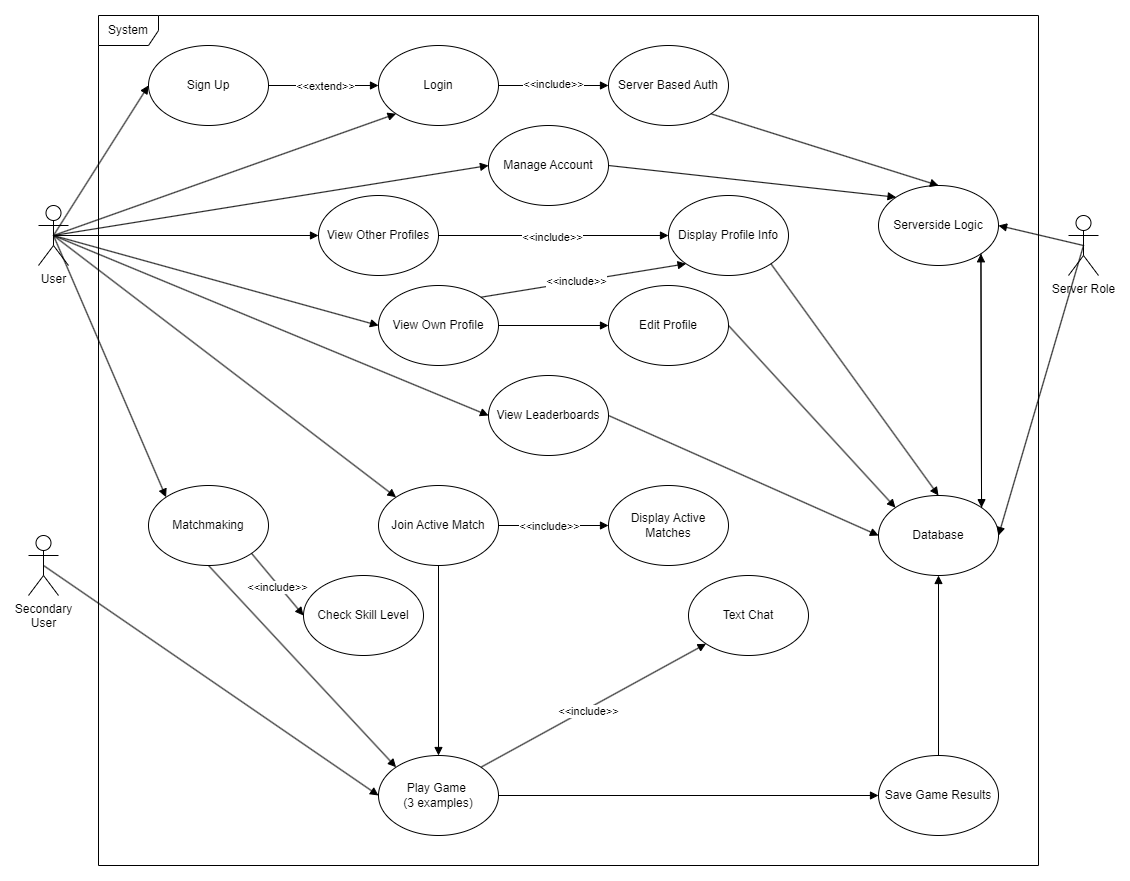

The diagram above was exported from draw.io. Its source (the exported page's mxGraphModel, read from the mxfile embedded in the PNG):
<mxGraphModel dx="1235" dy="1944" grid="1" gridSize="10" guides="1" tooltips="1" connect="1" arrows="1" fold="1" page="1" pageScale="1" pageWidth="850" pageHeight="1100" math="0" shadow="0">
  <root>
    <mxCell id="0" />
    <mxCell id="1" parent="0" />
    <mxCell id="B0J2FGI2I2mcdZXNWi6E-1" value="User" style="shape=umlActor;verticalLabelPosition=bottom;verticalAlign=top;html=1;outlineConnect=0;" parent="1" vertex="1">
      <mxGeometry x="100" y="140" width="30" height="60" as="geometry" />
    </mxCell>
    <mxCell id="B0J2FGI2I2mcdZXNWi6E-2" value="System" style="shape=umlFrame;whiteSpace=wrap;html=1;pointerEvents=0;" parent="1" vertex="1">
      <mxGeometry x="160" y="-50" width="940" height="850" as="geometry" />
    </mxCell>
    <mxCell id="B0J2FGI2I2mcdZXNWi6E-3" value="Login" style="ellipse;whiteSpace=wrap;html=1;" parent="1" vertex="1">
      <mxGeometry x="440" y="-20" width="120" height="80" as="geometry" />
    </mxCell>
    <mxCell id="B0J2FGI2I2mcdZXNWi6E-5" value="View Leaderboards" style="ellipse;whiteSpace=wrap;html=1;" parent="1" vertex="1">
      <mxGeometry x="550" y="310" width="120" height="80" as="geometry" />
    </mxCell>
    <mxCell id="B0J2FGI2I2mcdZXNWi6E-6" value="Sign Up" style="ellipse;whiteSpace=wrap;html=1;" parent="1" vertex="1">
      <mxGeometry x="210" y="-20" width="120" height="80" as="geometry" />
    </mxCell>
    <mxCell id="B0J2FGI2I2mcdZXNWi6E-7" value="Server Based Auth" style="ellipse;whiteSpace=wrap;html=1;" parent="1" vertex="1">
      <mxGeometry x="670" y="-20" width="120" height="80" as="geometry" />
    </mxCell>
    <mxCell id="B0J2FGI2I2mcdZXNWi6E-10" value="Manage Account" style="ellipse;whiteSpace=wrap;html=1;" parent="1" vertex="1">
      <mxGeometry x="550" y="60" width="120" height="80" as="geometry" />
    </mxCell>
    <mxCell id="B0J2FGI2I2mcdZXNWi6E-11" value="View Own Profile" style="ellipse;whiteSpace=wrap;html=1;" parent="1" vertex="1">
      <mxGeometry x="440" y="220" width="120" height="80" as="geometry" />
    </mxCell>
    <mxCell id="B0J2FGI2I2mcdZXNWi6E-13" value="View Other Profiles" style="ellipse;whiteSpace=wrap;html=1;" parent="1" vertex="1">
      <mxGeometry x="380" y="130" width="120" height="80" as="geometry" />
    </mxCell>
    <mxCell id="B0J2FGI2I2mcdZXNWi6E-15" value="" style="html=1;verticalAlign=bottom;endArrow=block;curved=0;rounded=0;entryX=0;entryY=1;entryDx=0;entryDy=0;exitX=0.5;exitY=0.5;exitDx=0;exitDy=0;exitPerimeter=0;" parent="1" source="B0J2FGI2I2mcdZXNWi6E-1" target="B0J2FGI2I2mcdZXNWi6E-3" edge="1">
      <mxGeometry width="80" relative="1" as="geometry">
        <mxPoint x="140" y="180" as="sourcePoint" />
        <mxPoint x="80" y="290" as="targetPoint" />
      </mxGeometry>
    </mxCell>
    <mxCell id="B0J2FGI2I2mcdZXNWi6E-16" value="" style="html=1;verticalAlign=bottom;endArrow=block;curved=0;rounded=0;entryX=0;entryY=0.5;entryDx=0;entryDy=0;exitX=1;exitY=0.5;exitDx=0;exitDy=0;" parent="1" source="B0J2FGI2I2mcdZXNWi6E-3" target="B0J2FGI2I2mcdZXNWi6E-7" edge="1">
      <mxGeometry width="80" relative="1" as="geometry">
        <mxPoint x="125" y="180" as="sourcePoint" />
        <mxPoint x="310" y="205" as="targetPoint" />
      </mxGeometry>
    </mxCell>
    <mxCell id="B0J2FGI2I2mcdZXNWi6E-17" value="&amp;lt;&amp;lt;include&amp;gt;&amp;gt;" style="edgeLabel;html=1;align=center;verticalAlign=middle;resizable=0;points=[];" parent="B0J2FGI2I2mcdZXNWi6E-16" vertex="1" connectable="0">
      <mxGeometry x="-0.0234" y="2" relative="1" as="geometry">
        <mxPoint as="offset" />
      </mxGeometry>
    </mxCell>
    <mxCell id="B0J2FGI2I2mcdZXNWi6E-18" value="" style="html=1;verticalAlign=bottom;endArrow=block;curved=0;rounded=0;entryX=0;entryY=0.5;entryDx=0;entryDy=0;exitX=1;exitY=0.5;exitDx=0;exitDy=0;" parent="1" source="B0J2FGI2I2mcdZXNWi6E-11" target="B0J2FGI2I2mcdZXNWi6E-4" edge="1">
      <mxGeometry width="80" relative="1" as="geometry">
        <mxPoint x="135" y="190" as="sourcePoint" />
        <mxPoint x="320" y="215" as="targetPoint" />
      </mxGeometry>
    </mxCell>
    <mxCell id="B0J2FGI2I2mcdZXNWi6E-19" value="" style="html=1;verticalAlign=bottom;endArrow=block;curved=0;rounded=0;entryX=0;entryY=0.5;entryDx=0;entryDy=0;exitX=0.5;exitY=0.5;exitDx=0;exitDy=0;exitPerimeter=0;" parent="1" source="B0J2FGI2I2mcdZXNWi6E-1" target="B0J2FGI2I2mcdZXNWi6E-10" edge="1">
      <mxGeometry width="80" relative="1" as="geometry">
        <mxPoint x="145" y="200" as="sourcePoint" />
        <mxPoint x="330" y="225" as="targetPoint" />
      </mxGeometry>
    </mxCell>
    <mxCell id="B0J2FGI2I2mcdZXNWi6E-20" value="" style="html=1;verticalAlign=bottom;endArrow=block;curved=0;rounded=0;entryX=0;entryY=0.5;entryDx=0;entryDy=0;exitX=0.5;exitY=0.5;exitDx=0;exitDy=0;exitPerimeter=0;" parent="1" source="B0J2FGI2I2mcdZXNWi6E-1" target="B0J2FGI2I2mcdZXNWi6E-11" edge="1">
      <mxGeometry width="80" relative="1" as="geometry">
        <mxPoint x="155" y="210" as="sourcePoint" />
        <mxPoint x="340" y="235" as="targetPoint" />
      </mxGeometry>
    </mxCell>
    <mxCell id="B0J2FGI2I2mcdZXNWi6E-21" value="" style="html=1;verticalAlign=bottom;endArrow=block;curved=0;rounded=0;entryX=0;entryY=0.5;entryDx=0;entryDy=0;exitX=0.5;exitY=0.5;exitDx=0;exitDy=0;exitPerimeter=0;" parent="1" source="B0J2FGI2I2mcdZXNWi6E-1" target="B0J2FGI2I2mcdZXNWi6E-13" edge="1">
      <mxGeometry width="80" relative="1" as="geometry">
        <mxPoint x="165" y="220" as="sourcePoint" />
        <mxPoint x="350" y="245" as="targetPoint" />
      </mxGeometry>
    </mxCell>
    <mxCell id="aTzhnAt2Vfq8KQKTPRpv-1" value="Display Profile Info" style="ellipse;whiteSpace=wrap;html=1;" parent="1" vertex="1">
      <mxGeometry x="730" y="130" width="120" height="80" as="geometry" />
    </mxCell>
    <mxCell id="aTzhnAt2Vfq8KQKTPRpv-2" value="" style="html=1;verticalAlign=bottom;endArrow=block;curved=0;rounded=0;entryX=0;entryY=1;entryDx=0;entryDy=0;exitX=1;exitY=0;exitDx=0;exitDy=0;" parent="1" source="B0J2FGI2I2mcdZXNWi6E-11" target="aTzhnAt2Vfq8KQKTPRpv-1" edge="1">
      <mxGeometry width="80" relative="1" as="geometry">
        <mxPoint x="175" y="230" as="sourcePoint" />
        <mxPoint x="360" y="255" as="targetPoint" />
      </mxGeometry>
    </mxCell>
    <mxCell id="aTzhnAt2Vfq8KQKTPRpv-5" value="&amp;lt;&amp;lt;include&amp;gt;&amp;gt;" style="edgeLabel;html=1;align=center;verticalAlign=middle;resizable=0;points=[];" parent="aTzhnAt2Vfq8KQKTPRpv-2" vertex="1" connectable="0">
      <mxGeometry x="-0.0706" y="1" relative="1" as="geometry">
        <mxPoint as="offset" />
      </mxGeometry>
    </mxCell>
    <mxCell id="aTzhnAt2Vfq8KQKTPRpv-4" value="" style="html=1;verticalAlign=bottom;endArrow=block;curved=0;rounded=0;entryX=0;entryY=0.5;entryDx=0;entryDy=0;exitX=1;exitY=0.5;exitDx=0;exitDy=0;" parent="1" source="B0J2FGI2I2mcdZXNWi6E-13" target="aTzhnAt2Vfq8KQKTPRpv-1" edge="1">
      <mxGeometry width="80" relative="1" as="geometry">
        <mxPoint x="590" y="165" as="sourcePoint" />
        <mxPoint x="891" y="210" as="targetPoint" />
      </mxGeometry>
    </mxCell>
    <mxCell id="aTzhnAt2Vfq8KQKTPRpv-6" value="&amp;lt;&amp;lt;include&amp;gt;&amp;gt;" style="edgeLabel;html=1;align=center;verticalAlign=middle;resizable=0;points=[];" parent="aTzhnAt2Vfq8KQKTPRpv-4" vertex="1" connectable="0">
      <mxGeometry x="-0.0217" y="-1" relative="1" as="geometry">
        <mxPoint as="offset" />
      </mxGeometry>
    </mxCell>
    <mxCell id="B0J2FGI2I2mcdZXNWi6E-4" value="Edit Profile" style="ellipse;whiteSpace=wrap;html=1;" parent="1" vertex="1">
      <mxGeometry x="670" y="220" width="120" height="80" as="geometry" />
    </mxCell>
    <mxCell id="aTzhnAt2Vfq8KQKTPRpv-7" value="" style="html=1;verticalAlign=bottom;endArrow=block;curved=0;rounded=0;entryX=0;entryY=0.5;entryDx=0;entryDy=0;exitX=0.5;exitY=0.5;exitDx=0;exitDy=0;exitPerimeter=0;" parent="1" source="B0J2FGI2I2mcdZXNWi6E-1" target="B0J2FGI2I2mcdZXNWi6E-5" edge="1">
      <mxGeometry width="80" relative="1" as="geometry">
        <mxPoint x="195" y="250" as="sourcePoint" />
        <mxPoint x="380" y="275" as="targetPoint" />
      </mxGeometry>
    </mxCell>
    <mxCell id="aTzhnAt2Vfq8KQKTPRpv-8" value="" style="html=1;verticalAlign=bottom;endArrow=block;curved=0;rounded=0;entryX=0;entryY=0.5;entryDx=0;entryDy=0;exitX=0.5;exitY=0.5;exitDx=0;exitDy=0;exitPerimeter=0;" parent="1" source="B0J2FGI2I2mcdZXNWi6E-1" target="B0J2FGI2I2mcdZXNWi6E-6" edge="1">
      <mxGeometry width="80" relative="1" as="geometry">
        <mxPoint x="205" y="260" as="sourcePoint" />
        <mxPoint x="390" y="285" as="targetPoint" />
      </mxGeometry>
    </mxCell>
    <mxCell id="aTzhnAt2Vfq8KQKTPRpv-9" value="" style="html=1;verticalAlign=bottom;endArrow=block;curved=0;rounded=0;entryX=0;entryY=0.5;entryDx=0;entryDy=0;exitX=1;exitY=0.5;exitDx=0;exitDy=0;" parent="1" source="B0J2FGI2I2mcdZXNWi6E-6" target="B0J2FGI2I2mcdZXNWi6E-3" edge="1">
      <mxGeometry width="80" relative="1" as="geometry">
        <mxPoint x="215" y="270" as="sourcePoint" />
        <mxPoint x="400" y="295" as="targetPoint" />
      </mxGeometry>
    </mxCell>
    <mxCell id="aTzhnAt2Vfq8KQKTPRpv-10" value="&amp;lt;&amp;lt;extend&amp;gt;&amp;gt;" style="edgeLabel;html=1;align=center;verticalAlign=middle;resizable=0;points=[];" parent="aTzhnAt2Vfq8KQKTPRpv-9" vertex="1" connectable="0">
      <mxGeometry x="0.0247" relative="1" as="geometry">
        <mxPoint as="offset" />
      </mxGeometry>
    </mxCell>
    <mxCell id="aTzhnAt2Vfq8KQKTPRpv-11" value="" style="html=1;verticalAlign=bottom;endArrow=block;curved=0;rounded=0;entryX=0;entryY=0;entryDx=0;entryDy=0;exitX=0.5;exitY=0.5;exitDx=0;exitDy=0;exitPerimeter=0;" parent="1" source="B0J2FGI2I2mcdZXNWi6E-1" target="B0J2FGI2I2mcdZXNWi6E-14" edge="1">
      <mxGeometry width="80" relative="1" as="geometry">
        <mxPoint x="225" y="280" as="sourcePoint" />
        <mxPoint x="410" y="305" as="targetPoint" />
      </mxGeometry>
    </mxCell>
    <mxCell id="aTzhnAt2Vfq8KQKTPRpv-13" value="" style="html=1;verticalAlign=bottom;endArrow=block;curved=0;rounded=0;entryX=0;entryY=0.5;entryDx=0;entryDy=0;exitX=1;exitY=1;exitDx=0;exitDy=0;" parent="1" source="B0J2FGI2I2mcdZXNWi6E-14" target="aTzhnAt2Vfq8KQKTPRpv-12" edge="1">
      <mxGeometry width="80" relative="1" as="geometry">
        <mxPoint x="235" y="290" as="sourcePoint" />
        <mxPoint x="420" y="315" as="targetPoint" />
      </mxGeometry>
    </mxCell>
    <mxCell id="aTzhnAt2Vfq8KQKTPRpv-14" value="&amp;lt;&amp;lt;include&amp;gt;&amp;gt;" style="edgeLabel;html=1;align=center;verticalAlign=middle;resizable=0;points=[];" parent="aTzhnAt2Vfq8KQKTPRpv-13" vertex="1" connectable="0">
      <mxGeometry x="0.0133" y="-1" relative="1" as="geometry">
        <mxPoint y="1" as="offset" />
      </mxGeometry>
    </mxCell>
    <mxCell id="aTzhnAt2Vfq8KQKTPRpv-15" value="Server Role" style="shape=umlActor;verticalLabelPosition=bottom;verticalAlign=top;html=1;" parent="1" vertex="1">
      <mxGeometry x="1130" y="150" width="30" height="60" as="geometry" />
    </mxCell>
    <mxCell id="aTzhnAt2Vfq8KQKTPRpv-16" value="Secondary&lt;div&gt;User&lt;/div&gt;" style="shape=umlActor;verticalLabelPosition=bottom;verticalAlign=top;html=1;" parent="1" vertex="1">
      <mxGeometry x="90" y="470" width="30" height="60" as="geometry" />
    </mxCell>
    <mxCell id="aTzhnAt2Vfq8KQKTPRpv-17" value="Join Active Match" style="ellipse;whiteSpace=wrap;html=1;" parent="1" vertex="1">
      <mxGeometry x="440" y="420" width="120" height="80" as="geometry" />
    </mxCell>
    <mxCell id="aTzhnAt2Vfq8KQKTPRpv-18" value="Display Active Matches" style="ellipse;whiteSpace=wrap;html=1;" parent="1" vertex="1">
      <mxGeometry x="670" y="420" width="120" height="80" as="geometry" />
    </mxCell>
    <mxCell id="aTzhnAt2Vfq8KQKTPRpv-19" value="" style="html=1;verticalAlign=bottom;endArrow=block;curved=0;rounded=0;entryX=0;entryY=0.5;entryDx=0;entryDy=0;exitX=1;exitY=0.5;exitDx=0;exitDy=0;" parent="1" source="aTzhnAt2Vfq8KQKTPRpv-17" target="aTzhnAt2Vfq8KQKTPRpv-18" edge="1">
      <mxGeometry width="80" relative="1" as="geometry">
        <mxPoint x="245" y="300" as="sourcePoint" />
        <mxPoint x="430" y="325" as="targetPoint" />
      </mxGeometry>
    </mxCell>
    <mxCell id="aTzhnAt2Vfq8KQKTPRpv-20" value="&amp;lt;&amp;lt;include&amp;gt;&amp;gt;" style="edgeLabel;html=1;align=center;verticalAlign=middle;resizable=0;points=[];" parent="aTzhnAt2Vfq8KQKTPRpv-19" vertex="1" connectable="0">
      <mxGeometry x="-0.0761" relative="1" as="geometry">
        <mxPoint as="offset" />
      </mxGeometry>
    </mxCell>
    <mxCell id="aTzhnAt2Vfq8KQKTPRpv-21" value="" style="html=1;verticalAlign=bottom;endArrow=block;curved=0;rounded=0;entryX=0;entryY=0;entryDx=0;entryDy=0;exitX=0.5;exitY=0.5;exitDx=0;exitDy=0;exitPerimeter=0;" parent="1" source="B0J2FGI2I2mcdZXNWi6E-1" target="aTzhnAt2Vfq8KQKTPRpv-17" edge="1">
      <mxGeometry width="80" relative="1" as="geometry">
        <mxPoint x="255" y="310" as="sourcePoint" />
        <mxPoint x="440" y="335" as="targetPoint" />
      </mxGeometry>
    </mxCell>
    <mxCell id="aTzhnAt2Vfq8KQKTPRpv-22" value="Database" style="ellipse;whiteSpace=wrap;html=1;" parent="1" vertex="1">
      <mxGeometry x="940" y="430" width="120" height="80" as="geometry" />
    </mxCell>
    <mxCell id="aTzhnAt2Vfq8KQKTPRpv-23" value="Serverside Logic" style="ellipse;whiteSpace=wrap;html=1;" parent="1" vertex="1">
      <mxGeometry x="940" y="120" width="120" height="80" as="geometry" />
    </mxCell>
    <mxCell id="aTzhnAt2Vfq8KQKTPRpv-27" value="Text Chat" style="ellipse;whiteSpace=wrap;html=1;" parent="1" vertex="1">
      <mxGeometry x="750" y="510" width="120" height="80" as="geometry" />
    </mxCell>
    <mxCell id="aTzhnAt2Vfq8KQKTPRpv-38" value="" style="html=1;verticalAlign=bottom;endArrow=block;curved=0;rounded=0;entryX=0;entryY=1;entryDx=0;entryDy=0;exitX=1;exitY=0;exitDx=0;exitDy=0;" parent="1" source="aTzhnAt2Vfq8KQKTPRpv-26" target="aTzhnAt2Vfq8KQKTPRpv-27" edge="1">
      <mxGeometry width="80" relative="1" as="geometry">
        <mxPoint x="345" y="400" as="sourcePoint" />
        <mxPoint x="530" y="425" as="targetPoint" />
      </mxGeometry>
    </mxCell>
    <mxCell id="aTzhnAt2Vfq8KQKTPRpv-39" value="&amp;lt;&amp;lt;include&amp;gt;&amp;gt;" style="edgeLabel;html=1;align=center;verticalAlign=middle;resizable=0;points=[];" parent="aTzhnAt2Vfq8KQKTPRpv-38" vertex="1" connectable="0">
      <mxGeometry x="-0.0601" y="-2" relative="1" as="geometry">
        <mxPoint as="offset" />
      </mxGeometry>
    </mxCell>
    <mxCell id="aTzhnAt2Vfq8KQKTPRpv-42" value="Save Game Results" style="ellipse;whiteSpace=wrap;html=1;" parent="1" vertex="1">
      <mxGeometry x="940" y="690" width="120" height="80" as="geometry" />
    </mxCell>
    <mxCell id="aTzhnAt2Vfq8KQKTPRpv-46" value="" style="html=1;verticalAlign=bottom;endArrow=block;curved=0;rounded=0;entryX=0;entryY=0.5;entryDx=0;entryDy=0;exitX=1;exitY=0.5;exitDx=0;exitDy=0;" parent="1" source="aTzhnAt2Vfq8KQKTPRpv-26" target="aTzhnAt2Vfq8KQKTPRpv-42" edge="1">
      <mxGeometry width="80" relative="1" as="geometry">
        <mxPoint x="375" y="430" as="sourcePoint" />
        <mxPoint x="560" y="455" as="targetPoint" />
      </mxGeometry>
    </mxCell>
    <mxCell id="aTzhnAt2Vfq8KQKTPRpv-47" value="" style="html=1;verticalAlign=bottom;endArrow=block;curved=0;rounded=0;entryX=0.5;entryY=1;entryDx=0;entryDy=0;exitX=0.5;exitY=0;exitDx=0;exitDy=0;" parent="1" source="aTzhnAt2Vfq8KQKTPRpv-42" target="aTzhnAt2Vfq8KQKTPRpv-22" edge="1">
      <mxGeometry width="80" relative="1" as="geometry">
        <mxPoint x="385" y="440" as="sourcePoint" />
        <mxPoint x="570" y="465" as="targetPoint" />
      </mxGeometry>
    </mxCell>
    <mxCell id="aTzhnAt2Vfq8KQKTPRpv-49" value="" style="html=1;verticalAlign=bottom;endArrow=block;curved=0;rounded=0;entryX=1;entryY=0.5;entryDx=0;entryDy=0;exitX=0.5;exitY=0.5;exitDx=0;exitDy=0;exitPerimeter=0;" parent="1" source="aTzhnAt2Vfq8KQKTPRpv-15" target="aTzhnAt2Vfq8KQKTPRpv-23" edge="1">
      <mxGeometry width="80" relative="1" as="geometry">
        <mxPoint x="395" y="450" as="sourcePoint" />
        <mxPoint x="580" y="475" as="targetPoint" />
      </mxGeometry>
    </mxCell>
    <mxCell id="aTzhnAt2Vfq8KQKTPRpv-50" value="" style="html=1;verticalAlign=bottom;endArrow=block;curved=0;rounded=0;entryX=1;entryY=0.5;entryDx=0;entryDy=0;exitX=0.5;exitY=0.5;exitDx=0;exitDy=0;exitPerimeter=0;" parent="1" source="aTzhnAt2Vfq8KQKTPRpv-15" target="aTzhnAt2Vfq8KQKTPRpv-22" edge="1">
      <mxGeometry width="80" relative="1" as="geometry">
        <mxPoint x="405" y="460" as="sourcePoint" />
        <mxPoint x="590" y="485" as="targetPoint" />
      </mxGeometry>
    </mxCell>
    <mxCell id="aTzhnAt2Vfq8KQKTPRpv-53" value="" style="html=1;verticalAlign=bottom;endArrow=block;curved=0;rounded=0;entryX=0;entryY=0.5;entryDx=0;entryDy=0;exitX=0.5;exitY=0.5;exitDx=0;exitDy=0;exitPerimeter=0;" parent="1" source="aTzhnAt2Vfq8KQKTPRpv-16" target="aTzhnAt2Vfq8KQKTPRpv-26" edge="1">
      <mxGeometry width="80" relative="1" as="geometry">
        <mxPoint x="435" y="490" as="sourcePoint" />
        <mxPoint x="620" y="515" as="targetPoint" />
      </mxGeometry>
    </mxCell>
    <mxCell id="aTzhnAt2Vfq8KQKTPRpv-55" value="" style="html=1;verticalAlign=bottom;endArrow=block;curved=0;rounded=0;entryX=0;entryY=0.5;entryDx=0;entryDy=0;exitX=1;exitY=0.5;exitDx=0;exitDy=0;" parent="1" source="B0J2FGI2I2mcdZXNWi6E-5" target="aTzhnAt2Vfq8KQKTPRpv-22" edge="1">
      <mxGeometry width="80" relative="1" as="geometry">
        <mxPoint x="455" y="510" as="sourcePoint" />
        <mxPoint x="640" y="535" as="targetPoint" />
      </mxGeometry>
    </mxCell>
    <mxCell id="aTzhnAt2Vfq8KQKTPRpv-56" value="" style="html=1;verticalAlign=bottom;endArrow=block;curved=0;rounded=0;entryX=0;entryY=0;entryDx=0;entryDy=0;exitX=1;exitY=0.5;exitDx=0;exitDy=0;" parent="1" source="B0J2FGI2I2mcdZXNWi6E-10" target="aTzhnAt2Vfq8KQKTPRpv-23" edge="1">
      <mxGeometry width="80" relative="1" as="geometry">
        <mxPoint x="465" y="520" as="sourcePoint" />
        <mxPoint x="650" y="545" as="targetPoint" />
      </mxGeometry>
    </mxCell>
    <mxCell id="aTzhnAt2Vfq8KQKTPRpv-57" value="" style="html=1;verticalAlign=bottom;endArrow=block;curved=0;rounded=0;entryX=0.5;entryY=0;entryDx=0;entryDy=0;exitX=1;exitY=1;exitDx=0;exitDy=0;" parent="1" source="aTzhnAt2Vfq8KQKTPRpv-1" target="aTzhnAt2Vfq8KQKTPRpv-22" edge="1">
      <mxGeometry width="80" relative="1" as="geometry">
        <mxPoint x="475" y="530" as="sourcePoint" />
        <mxPoint x="660" y="555" as="targetPoint" />
      </mxGeometry>
    </mxCell>
    <mxCell id="aTzhnAt2Vfq8KQKTPRpv-58" value="" style="html=1;verticalAlign=bottom;endArrow=block;curved=0;rounded=0;entryX=0.5;entryY=0;entryDx=0;entryDy=0;exitX=1;exitY=1;exitDx=0;exitDy=0;" parent="1" source="B0J2FGI2I2mcdZXNWi6E-7" target="aTzhnAt2Vfq8KQKTPRpv-23" edge="1">
      <mxGeometry width="80" relative="1" as="geometry">
        <mxPoint x="485" y="540" as="sourcePoint" />
        <mxPoint x="670" y="565" as="targetPoint" />
      </mxGeometry>
    </mxCell>
    <mxCell id="cYBNUl9qsvalAj_ZpXkk-1" value="" style="html=1;verticalAlign=bottom;endArrow=block;curved=0;rounded=0;entryX=0;entryY=0;entryDx=0;entryDy=0;exitX=1;exitY=0.5;exitDx=0;exitDy=0;" edge="1" parent="1" source="B0J2FGI2I2mcdZXNWi6E-4" target="aTzhnAt2Vfq8KQKTPRpv-22">
      <mxGeometry width="80" relative="1" as="geometry">
        <mxPoint x="495" y="550" as="sourcePoint" />
        <mxPoint x="680" y="575" as="targetPoint" />
      </mxGeometry>
    </mxCell>
    <mxCell id="cYBNUl9qsvalAj_ZpXkk-3" value="" style="html=1;verticalAlign=bottom;endArrow=block;curved=0;rounded=0;entryX=1;entryY=1;entryDx=0;entryDy=0;exitX=1;exitY=0;exitDx=0;exitDy=0;" edge="1" parent="1" source="aTzhnAt2Vfq8KQKTPRpv-22" target="aTzhnAt2Vfq8KQKTPRpv-23">
      <mxGeometry width="80" relative="1" as="geometry">
        <mxPoint x="1010" y="320" as="sourcePoint" />
        <mxPoint x="1195" y="345" as="targetPoint" />
      </mxGeometry>
    </mxCell>
    <mxCell id="cYBNUl9qsvalAj_ZpXkk-4" value="" style="html=1;verticalAlign=bottom;endArrow=block;curved=0;rounded=0;entryX=1;entryY=0;entryDx=0;entryDy=0;exitX=1;exitY=1;exitDx=0;exitDy=0;" edge="1" parent="1" source="aTzhnAt2Vfq8KQKTPRpv-23" target="aTzhnAt2Vfq8KQKTPRpv-22">
      <mxGeometry width="80" relative="1" as="geometry">
        <mxPoint x="515" y="570" as="sourcePoint" />
        <mxPoint x="700" y="595" as="targetPoint" />
      </mxGeometry>
    </mxCell>
    <mxCell id="cYBNUl9qsvalAj_ZpXkk-5" value="" style="html=1;verticalAlign=bottom;endArrow=block;curved=0;rounded=0;entryX=0.5;entryY=0;entryDx=0;entryDy=0;exitX=0.5;exitY=1;exitDx=0;exitDy=0;" edge="1" parent="1" source="aTzhnAt2Vfq8KQKTPRpv-17" target="aTzhnAt2Vfq8KQKTPRpv-26">
      <mxGeometry width="80" relative="1" as="geometry">
        <mxPoint x="350" y="400" as="sourcePoint" />
        <mxPoint x="468" y="758" as="targetPoint" />
      </mxGeometry>
    </mxCell>
    <mxCell id="B0J2FGI2I2mcdZXNWi6E-14" value="Matchmaking" style="ellipse;whiteSpace=wrap;html=1;" parent="1" vertex="1">
      <mxGeometry x="210" y="420" width="120" height="80" as="geometry" />
    </mxCell>
    <mxCell id="aTzhnAt2Vfq8KQKTPRpv-26" value="Play Game&amp;nbsp;&lt;div&gt;(3 examples)&lt;/div&gt;" style="ellipse;whiteSpace=wrap;html=1;" parent="1" vertex="1">
      <mxGeometry x="440" y="690" width="120" height="80" as="geometry" />
    </mxCell>
    <mxCell id="cYBNUl9qsvalAj_ZpXkk-10" value="" style="html=1;verticalAlign=bottom;endArrow=block;curved=0;rounded=0;exitX=0.5;exitY=1;exitDx=0;exitDy=0;entryX=0;entryY=0;entryDx=0;entryDy=0;" edge="1" parent="1" source="B0J2FGI2I2mcdZXNWi6E-14" target="aTzhnAt2Vfq8KQKTPRpv-26">
      <mxGeometry width="80" relative="1" as="geometry">
        <mxPoint x="332" y="482" as="sourcePoint" />
        <mxPoint x="443" y="808" as="targetPoint" />
      </mxGeometry>
    </mxCell>
    <mxCell id="aTzhnAt2Vfq8KQKTPRpv-12" value="Check Skill Level" style="ellipse;whiteSpace=wrap;html=1;" parent="1" vertex="1">
      <mxGeometry x="365" y="510" width="120" height="80" as="geometry" />
    </mxCell>
  </root>
</mxGraphModel>